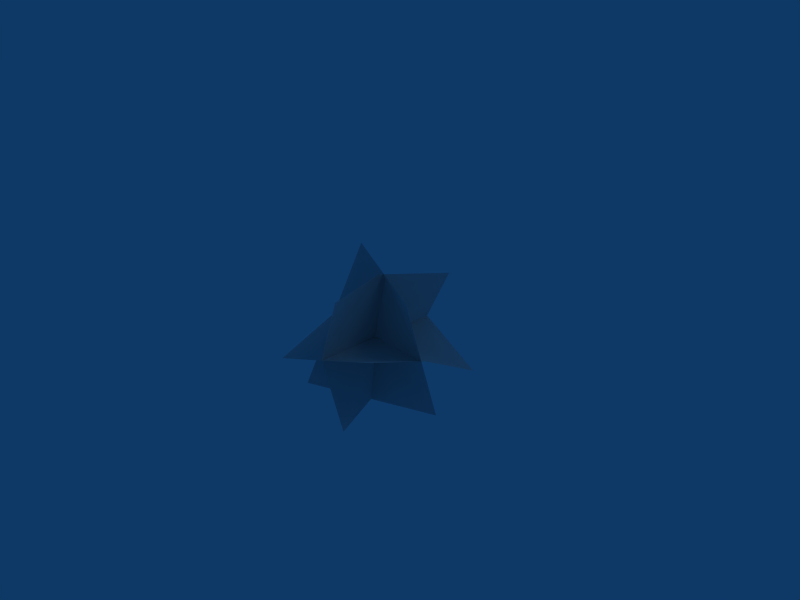 # Source: bush.blend  (saved by Blender 2.47.0; exported with 4.5.12 LTS)
import bpy
from mathutils import Matrix  # noqa: F401  (used for matrix-valued properties, if any)

bpy.ops.wm.read_factory_settings(use_empty=True)
scene = bpy.context.scene
scene.name = 'Scene'

# ---- collections
col_collection_1 = bpy.data.collections.new('Collection 1'); scene.collection.children.link(col_collection_1)

# ---- materials (node trees are filled in below, after node groups)
mat_leaves = bpy.data.materials.new('Leaves')
mat_leaves.alpha_threshold = 0.0
mat_leaves.preview_render_type = 'FLAT'
mat_leaves.roughness = 0.5
mat_leaves.line_color = (0.0, 0.0, 0.0, 1.0)

# ---- material node trees

# ---- world
world_world = bpy.data.worlds.new('World'); scene.world = world_world
world_world.color = (0.05656, 0.2208, 0.4)
world_world.use_sun_shadow = False
world_world.sun_shadow_jitter_overblur = 0.0
world_world.cycles.sampling_method = 'MANUAL'
world_world.cycles.sample_map_resolution = 256

# ---- cameras
cam_camera = bpy.data.cameras.new('Camera')
cam_camera.passepartout_alpha = 0.2
cam_camera.clip_end = 100.0
cam_camera.lens = 35.0
cam_camera.ortho_scale = 7.314
cam_camera.show_passepartout = False
cam_camera.show_safe_areas = True
cam_camera.dof.focus_distance = 0.0
cam_camera.dof.aperture_fstop = 128.0

# ---- lights
light_spot = bpy.data.lights.new('Spot', 'POINT')
light_spot.transmission_factor = 0.0
light_spot.cutoff_distance = 30.0
light_spot.energy = 100.0
light_spot.shadow_buffer_clip_start = 1.001
light_spot.shadow_soft_size = 1.0
light_spot.shadow_maximum_resolution = 0.006
light_spot.use_absolute_resolution = True
light_spot.cycles.use_multiple_importance_sampling = False

# ---- meshes
me_plane_003 = bpy.data.meshes.new('Plane.003')
me_plane_003.from_pydata([(1.0, 0.9988, 0.2207), (1.0, -0.998, -0.3694), (-1.0, -1.003, 0.5959), (-1.0, 1.003, -0.5789), (0.0, -1.001, 0.1133), (1.0, 0.0003963, -0.07435), (1.788e-07, 1.001, -0.1791), (-1.0, -4.494e-05, 0.008483), (5.96e-08, 0.0001757, -0.03293)], [], [(6, 3, 7, 8), (0, 6, 8, 5), (8, 7, 2, 4), (5, 8, 4, 1)])
me_plane_003.polygons.foreach_set('use_smooth', [True] * 4)
_uv = me_plane_003.uv_layers.new(name='UVTex')
_uv.uv.foreach_set('vector', [0.9531, 0.4445, 0.9531, 0.8889, 0.4765, 0.9445, 0.5246, 0.489, 0.9531, 0.0, 0.9531, 0.4445, 0.5246, 0.489, 0.5257, 0.04439, 0.5246, 0.489, 0.4765, 0.9445, 0.0, 1.0, 0.04916, 0.5444, 0.5257, 0.04439, 0.5246, 0.489, 0.04916, 0.5444, 0.09832, 0.08878])
me_plane_003.materials.append(mat_leaves)
me_plane_003.use_remesh_preserve_volume = False
me_plane_003.use_remesh_preserve_attributes = False
me_plane_003.use_mirror_vertex_groups = False
me_plane_003.update()
me_plane_002 = bpy.data.meshes.new('Plane.002')
me_plane_002.from_pydata([(0.8946, 0.9763, -0.4295), (1.016, -0.9888, -0.3189), (-0.9774, -0.9837, -0.4639), (-1.018, 0.9867, 0.3783), (0.0, -1.0, 0.0), (1.0, -5.96e-08, 0.0), (1.788e-07, 1.0, 0.0), (-1.0, 2.98e-07, 0.0), (5.96e-08, 1.192e-07, 0.0)], [], [(6, 3, 7, 8), (0, 6, 8, 5), (8, 7, 2, 4), (5, 8, 4, 1)])
me_plane_002.polygons.foreach_set('use_smooth', [True] * 4)
_uv = me_plane_002.uv_layers.new(name='UVTex')
_uv.uv.foreach_set('vector', [0.5069, 0.9766, 0.0, 0.998, 0.04321, 0.5064, 0.5149, 0.505, 0.9655, 0.9797, 0.5069, 0.9766, 0.5149, 0.505, 0.986, 0.4849, 0.5149, 0.505, 0.04321, 0.5064, 5.94e-08, 0.0002347, 0.5041, 0.03349, 0.986, 0.4849, 0.5149, 0.505, 0.5041, 0.03349, 1.0, 0.0])
me_plane_002.materials.append(mat_leaves)
me_plane_002.use_remesh_preserve_volume = False
me_plane_002.use_remesh_preserve_attributes = False
me_plane_002.use_mirror_vertex_groups = False
me_plane_002.update()
me_plane_001 = bpy.data.meshes.new('Plane.001')
me_plane_001.from_pydata([(1.0, 1.0, -0.58), (1.0, -1.0, 0.3937), (-1.0, -1.0, -0.3823), (-1.0, 1.0, -0.4808), (0.0, -1.0, 0.0), (1.0, -5.96e-08, 0.0), (1.788e-07, 1.0, 0.0), (-1.0, 2.98e-07, 0.0), (5.96e-08, 1.192e-07, 0.0)], [], [(6, 3, 7, 8), (0, 6, 8, 5), (8, 7, 2, 4), (5, 8, 4, 1)])
me_plane_001.polygons.foreach_set('use_smooth', [True] * 4)
_uv = me_plane_001.uv_layers.new(name='UVTex')
_uv.uv.foreach_set('vector', [0.5092, 0.06608, 1.0, 0.02048, 0.9526, 0.5111, 0.5084, 0.5103, 0.0, 0.0, 0.5092, 0.06608, 0.5084, 0.5103, 0.06425, 0.5095, 0.5084, 0.5103, 0.9526, 0.5111, 0.9822, 0.9857, 0.5076, 0.9545, 0.06425, 0.5095, 0.5084, 0.5103, 0.5076, 0.9545, 0.03129, 0.9857])
me_plane_001.materials.append(mat_leaves)
me_plane_001.use_remesh_preserve_volume = False
me_plane_001.use_remesh_preserve_attributes = False
me_plane_001.use_mirror_vertex_groups = False
me_plane_001.update()

# ---- objects
ob_plane_002 = bpy.data.objects.new('Plane.002', me_plane_003)
ob_plane_001 = bpy.data.objects.new('Plane.001', me_plane_002)
ob_plane = bpy.data.objects.new('Plane', me_plane_001)
ob_lamp = bpy.data.objects.new('Lamp', light_spot)
ob_camera = bpy.data.objects.new('Camera', cam_camera)

# ---- transforms, parenting, visibility, modifiers, constraints
ob_plane_002.location = (0.001207, 0.003135, -0.1695)
ob_plane_002.rotation_euler = (-1.576, -0.0, 0.0)
ob_plane_002.lock_rotations_4d = False
ob_plane_002.empty_display_type = 'ARROWS'
ob_plane_002.color = (0.0, 0.0, 0.0, 1.0)
ob_plane_002.lineart.crease_threshold = 0.0
ob_plane_001.location = (0.001207, 0.003135, -0.1695)
ob_plane_001.rotation_euler = (-0.1523, -1.522, 0.1171)
ob_plane_001.lock_rotations_4d = False
ob_plane_001.empty_display_type = 'ARROWS'
ob_plane_001.color = (0.0, 0.0, 0.0, 1.0)
ob_plane_001.lineart.crease_threshold = 0.0
ob_plane.location = (0.001207, 0.003135, -0.1695)
ob_plane.lock_rotations_4d = False
ob_plane.empty_display_type = 'ARROWS'
ob_plane.color = (0.0, 0.0, 0.0, 1.0)
ob_plane.lineart.crease_threshold = 0.0
ob_lamp.location = (4.076, 1.005, 5.904)
ob_lamp.rotation_euler = (0.6503, 0.05522, 1.866)
ob_lamp.lock_rotations_4d = False
ob_lamp.empty_display_type = 'ARROWS'
ob_lamp.color = (0.0, 0.0, 0.0, 0.0)
ob_lamp.lineart.crease_threshold = 0.0
ob_camera.location = (7.481, -6.508, 5.344)
ob_camera.rotation_euler = (1.109, 0.01082, 0.8149)
ob_camera.lock_rotations_4d = False
ob_camera.empty_display_type = 'ARROWS'
ob_camera.color = (0.0, 0.0, 0.0, 0.0)
ob_camera.display_type = 'WIRE'
ob_camera.lineart.crease_threshold = 0.0

# ---- collection membership
col_collection_1.objects.link(ob_plane_002)
col_collection_1.objects.link(ob_plane_001)
col_collection_1.objects.link(ob_plane)
col_collection_1.objects.link(ob_lamp)
col_collection_1.objects.link(ob_camera)

# ---- scene / render settings (as saved in the file)
scene.camera = ob_camera
scene.frame_start = 1; scene.frame_end = 1; scene.frame_set(1)
scene.render.engine = 'BLENDER_EEVEE_NEXT'
scene.render.image_settings.file_format = 'JPEG'
scene.render.image_settings.color_mode = 'RGB'
scene.render.image_settings.compression = 90
scene.render.resolution_x = 800
scene.render.resolution_y = 600
scene.render.pixel_aspect_x = 100.0
scene.render.pixel_aspect_y = 100.0
scene.render.fps = 25
scene.render.dither_intensity = 0.0
scene.render.use_compositing = False
scene.render.use_sequencer = False
scene.render.bake_margin = 2
scene.render.bake_bias = 0.0
scene.render.use_stamp_time = False
scene.render.use_stamp_date = False
scene.render.use_stamp_frame = False
scene.render.use_stamp_camera = False
scene.render.use_stamp_scene = False
scene.render.use_stamp_filename = False
scene.render.use_stamp_render_time = False
scene.render.stamp_font_size = 0
scene.cycles.use_denoising = False
scene.cycles.samples = 10
scene.cycles.sampling_pattern = 'TABULATED_SOBOL'
scene.cycles.light_sampling_threshold = 0.0
scene.cycles.use_adaptive_sampling = False
scene.cycles.use_light_tree = False
scene.cycles.blur_glossy = 0.0
scene.cycles.volume_bounces = 1
scene.cycles.pixel_filter_type = 'GAUSSIAN'
scene.cycles.sample_clamp_indirect = 0.0
scene.view_settings.view_transform = 'Raw'
bpy.context.view_layer.update()
